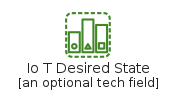

The diagram above was rendered by PlantUML. Its source (embedded in the PNG):
@startuml
' configures the library
!global $INCLUSION_MODE="local"
!global $LIB_BASE_LOCATION="../../.."
' loads the library
!include $LIB_BASE_LOCATION/bootstrap.puml
' loads the aws-20200911 bootstrap
include('aws-20200911/bootstrap')
' loads the IoTDesiredState element
include('aws-20200911/Resource/LoT/IoTDesiredState')
IoTDesiredState('io_t_desired_state', 'Io T Desired State', 'an optional tech field')
@enduml